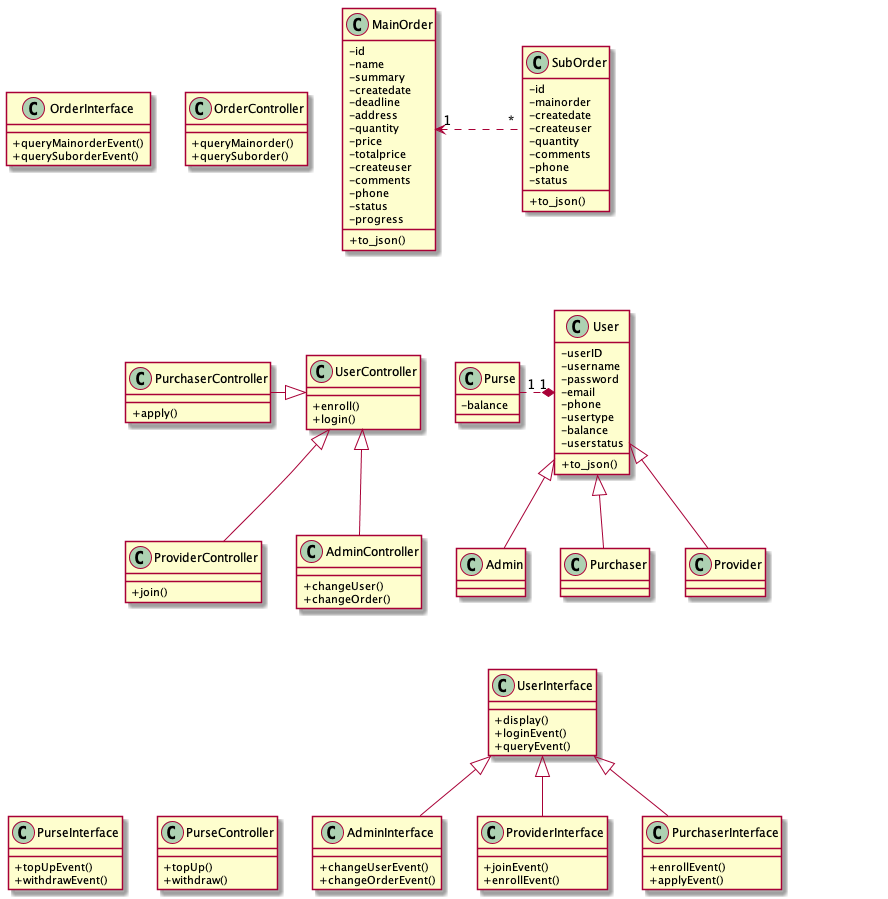

The diagram above was rendered by PlantUML. Its source (embedded in the PNG):
@startuml


skinparam classAttributeIconSize 0

class MainOrder{
	-id
	-name
	-summary
	-createdate
	-deadline
	-address
	-quantity
	-price
	-totalprice
	-createuser
	-comments
	-phone
	-status
	-progress
	+to_json()
}

class SubOrder{
	-id
	-mainorder
	-createdate
	-createuser
	-quantity
	-comments
	-phone
	-status
	+to_json()
}



class User{
	-userID
	-username
	-password
	-email
	-phone
	-usertype
	-balance
	-userstatus
	+to_json()
}

class OrderController{
	+queryMainorder()
	+querySuborder()
}

class OrderInterface{
	+queryMainorderEvent()
	+querySuborderEvent()
}

class PurseController{
	+topUp()
	+withdraw()
}

class PurseInterface{
	+topUpEvent()
	+withdrawEvent()
}

class UserController{
	+enroll()
	+login()
}

class AdminController{
	+changeUser()
	+changeOrder()
}

class ProviderController{
	+join()
}

class PurchaserController{
	+apply()
}



class UserInterface{
	+display()
	+loginEvent()
	+queryEvent()
}

class AdminInterface{
	+changeUserEvent()
	+changeOrderEvent()

}

class ProviderInterface{
	+joinEvent()
	+enrollEvent()
}

class PurchaserInterface{
	+enrollEvent()
	+applyEvent()
}

class Purse{
	-balance
}


together {
	class User
	class MainOrder
	class SubOrder
}

together {
	class UserController
	class AdminController
	class ProviderController
	class PurchaserController
}

UserInterface <|-- AdminInterface
UserInterface <|-- ProviderInterface
UserInterface <|-- PurchaserInterface

UserController <|-- AdminController
UserController <|-- ProviderController
UserController <|-left- PurchaserController

User <|-- Admin
User <|-- Purchaser
User <|-- Provider

User "1" *.left. "1" Purse
SubOrder "*" .left.> "1" MainOrder

MainOrder -[hidden]down- User
MainOrder -[hidden]down- UserController
MainOrder -[hidden]down- UserInterface
SubOrder -[hidden]down- User
SubOrder -[hidden]down- UserController
SubOrder -[hidden]down- UserInterface
Provider -[hidden]down- UserInterface
AdminController -[hidden]down- UserInterface
MainOrder -[hidden]left- OrderController
OrderController -[hidden]left- OrderInterface
AdminInterface -[hidden]left- PurseController
PurseController -[hidden]left- PurseInterface

@enduml